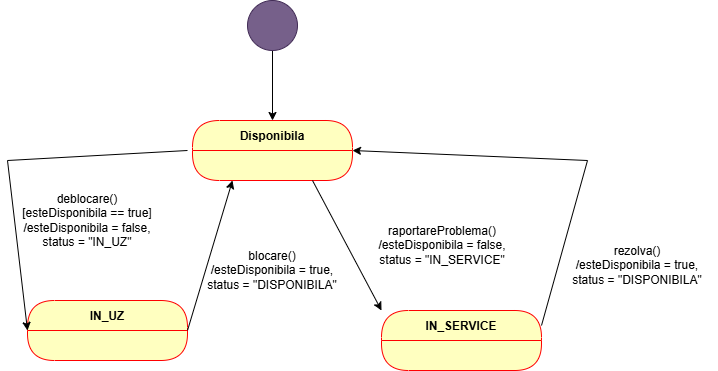

The diagram above was exported from draw.io. Its source (the exported page's mxGraphModel, read from the mxfile embedded in the PNG):
<mxGraphModel dx="1030" dy="562" grid="1" gridSize="10" guides="1" tooltips="1" connect="1" arrows="1" fold="1" page="1" pageScale="1" pageWidth="827" pageHeight="1169" math="0" shadow="0">
  <root>
    <mxCell id="0" />
    <mxCell id="1" parent="0" />
    <mxCell id="O2Eao9bgmilRpQ5IUc-g-6" edge="1" parent="1" source="O2Eao9bgmilRpQ5IUc-g-2" style="edgeStyle=orthogonalEdgeStyle;rounded=0;orthogonalLoop=1;jettySize=auto;html=1;entryX=0.5;entryY=0;entryDx=0;entryDy=0;" target="O2Eao9bgmilRpQ5IUc-g-3">
      <mxGeometry relative="1" as="geometry" />
    </mxCell>
    <mxCell id="O2Eao9bgmilRpQ5IUc-g-2" parent="1" style="ellipse;whiteSpace=wrap;html=1;aspect=fixed;fillColor=#76608a;fontColor=#ffffff;strokeColor=#432D57;" value="" vertex="1">
      <mxGeometry height="50" width="50" x="280" y="100" as="geometry" />
    </mxCell>
    <mxCell id="O2Eao9bgmilRpQ5IUc-g-3" parent="1" style="swimlane;fontStyle=1;align=center;verticalAlign=middle;childLayout=stackLayout;horizontal=1;startSize=30;horizontalStack=0;resizeParent=0;resizeLast=1;container=0;fontColor=#000000;collapsible=0;rounded=1;arcSize=30;strokeColor=#ff0000;fillColor=#ffffc0;swimlaneFillColor=#ffffc0;dropTarget=0;" value="Disponibila" vertex="1">
      <mxGeometry height="60" width="160" x="225" y="220" as="geometry" />
    </mxCell>
    <mxCell id="O2Eao9bgmilRpQ5IUc-g-7" parent="1" style="swimlane;fontStyle=1;align=center;verticalAlign=middle;childLayout=stackLayout;horizontal=1;startSize=30;horizontalStack=0;resizeParent=0;resizeLast=1;container=0;fontColor=#000000;collapsible=0;rounded=1;arcSize=30;strokeColor=#ff0000;fillColor=#ffffc0;swimlaneFillColor=#ffffc0;dropTarget=0;" value="IN_UZ" vertex="1">
      <mxGeometry height="60" width="160" x="60" y="400" as="geometry" />
    </mxCell>
    <mxCell id="O2Eao9bgmilRpQ5IUc-g-10" parent="1" style="swimlane;fontStyle=1;align=center;verticalAlign=middle;childLayout=stackLayout;horizontal=1;startSize=30;horizontalStack=0;resizeParent=0;resizeLast=1;container=0;fontColor=#000000;collapsible=0;rounded=1;arcSize=30;strokeColor=#ff0000;fillColor=#ffffc0;swimlaneFillColor=#ffffc0;dropTarget=0;" value="IN_SERVICE" vertex="1">
      <mxGeometry height="60" width="160" x="414" y="410" as="geometry" />
    </mxCell>
    <mxCell id="O2Eao9bgmilRpQ5IUc-g-13" edge="1" parent="1" style="endArrow=classic;html=1;rounded=0;entryX=0;entryY=0.5;entryDx=0;entryDy=0;" target="O2Eao9bgmilRpQ5IUc-g-7" value="">
      <mxGeometry height="50" relative="1" width="50" as="geometry">
        <Array as="points">
          <mxPoint x="40" y="260" />
        </Array>
        <mxPoint x="220" y="250" as="sourcePoint" />
        <mxPoint x="340" y="460" as="targetPoint" />
      </mxGeometry>
    </mxCell>
    <mxCell id="O2Eao9bgmilRpQ5IUc-g-14" parent="1" style="text;html=1;whiteSpace=wrap;strokeColor=none;fillColor=none;align=center;verticalAlign=middle;rounded=0;" value="deblocare()&lt;div&gt;[esteDisponibila == true]&lt;/div&gt;&lt;div&gt;/esteDisponibila = false,&lt;/div&gt;&lt;div&gt;status = &quot;IN_UZ&quot;&lt;/div&gt;" vertex="1">
      <mxGeometry height="60" width="160" x="40" y="290" as="geometry" />
    </mxCell>
    <mxCell id="O2Eao9bgmilRpQ5IUc-g-15" edge="1" parent="1" source="O2Eao9bgmilRpQ5IUc-g-7" style="endArrow=classic;html=1;rounded=0;exitX=1;exitY=0.5;exitDx=0;exitDy=0;entryX=0.25;entryY=1;entryDx=0;entryDy=0;" target="O2Eao9bgmilRpQ5IUc-g-3" value="">
      <mxGeometry height="50" relative="1" width="50" as="geometry">
        <mxPoint x="290" y="490" as="sourcePoint" />
        <mxPoint x="340" y="440" as="targetPoint" />
      </mxGeometry>
    </mxCell>
    <mxCell id="O2Eao9bgmilRpQ5IUc-g-16" edge="1" parent="1" source="O2Eao9bgmilRpQ5IUc-g-3" style="endArrow=classic;html=1;rounded=0;exitX=0.75;exitY=1;exitDx=0;exitDy=0;entryX=0;entryY=0;entryDx=0;entryDy=0;" target="O2Eao9bgmilRpQ5IUc-g-10" value="">
      <mxGeometry height="50" relative="1" width="50" as="geometry">
        <mxPoint x="290" y="490" as="sourcePoint" />
        <mxPoint x="340" y="440" as="targetPoint" />
      </mxGeometry>
    </mxCell>
    <mxCell id="O2Eao9bgmilRpQ5IUc-g-17" parent="1" style="text;html=1;whiteSpace=wrap;strokeColor=none;fillColor=none;align=center;verticalAlign=middle;rounded=0;" value="blocare()&lt;div&gt;/esteDisponibila = true,&lt;/div&gt;&lt;div&gt;status = &quot;DISPONIBILA&quot;&lt;/div&gt;" vertex="1">
      <mxGeometry height="80" width="160" x="225" y="330" as="geometry" />
    </mxCell>
    <mxCell id="O2Eao9bgmilRpQ5IUc-g-18" edge="1" parent="1" source="O2Eao9bgmilRpQ5IUc-g-10" style="endArrow=classic;html=1;rounded=0;exitX=1;exitY=0.25;exitDx=0;exitDy=0;entryX=1;entryY=0.5;entryDx=0;entryDy=0;" target="O2Eao9bgmilRpQ5IUc-g-3" value="">
      <mxGeometry height="50" relative="1" width="50" as="geometry">
        <Array as="points">
          <mxPoint x="620" y="260" />
        </Array>
        <mxPoint x="370" y="480" as="sourcePoint" />
        <mxPoint x="420" y="430" as="targetPoint" />
      </mxGeometry>
    </mxCell>
    <mxCell id="O2Eao9bgmilRpQ5IUc-g-19" parent="1" style="text;html=1;whiteSpace=wrap;strokeColor=none;fillColor=none;align=center;verticalAlign=middle;rounded=0;" value="raportareProblema()&lt;div&gt;/esteDisponibila = false,&lt;/div&gt;&lt;div&gt;status = &quot;IN_SERVICE&quot;&lt;/div&gt;" vertex="1">
      <mxGeometry height="90" width="170" x="390" y="300" as="geometry" />
    </mxCell>
    <mxCell id="O2Eao9bgmilRpQ5IUc-g-20" parent="1" style="text;html=1;whiteSpace=wrap;strokeColor=none;fillColor=none;align=center;verticalAlign=middle;rounded=0;" value="rezolva()&lt;div&gt;/esteDisponibila = true,&lt;/div&gt;&lt;div&gt;status = &quot;DISPONIBILA&quot;&lt;/div&gt;" vertex="1">
      <mxGeometry height="110" width="160" x="590" y="310" as="geometry" />
    </mxCell>
  </root>
</mxGraphModel>